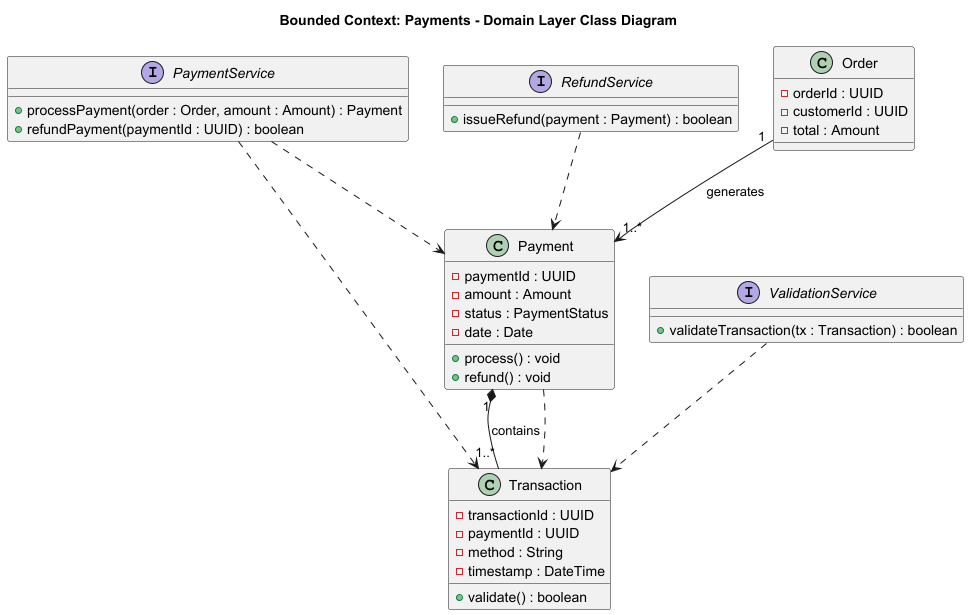

The diagram above was rendered by PlantUML. Its source (embedded in the PNG):
@startuml Bounded_Context_Payments_Domain_Layer_Final

title Bounded Context: Payments - Domain Layer Class Diagram

' Servicios de Dominio
interface PaymentService  {
  + processPayment(order : Order, amount : Amount) : Payment
  + refundPayment(paymentId : UUID) : boolean
}

interface RefundService  {
  + issueRefund(payment : Payment) : boolean
}

interface ValidationService {
  + validateTransaction(tx : Transaction) : boolean
}

' Entidades
class Order {
  - orderId : UUID
  - customerId : UUID
  - total : Amount
}

class Payment {
  - paymentId : UUID
  - amount : Amount
  - status : PaymentStatus
  - date : Date
  + process() : void
  + refund() : void
}

class Transaction {
  - transactionId : UUID
  - paymentId : UUID
  - method : String
  - timestamp : DateTime
  + validate() : boolean
}

' Relaciones de Asociación y Composición
Order "1" --> "1..*" Payment : generates
Payment "1" *-- "1..*" Transaction : contains

' Dependencias de Servicios (¡CORREGIDAS SEGÚN EL DIAGRAMA!)

' 1. PaymentService depende de Payment (para refundPayment)
PaymentService ..> Payment

' 2. PaymentService depende de Transaction (SEGÚN LA LÍNEA VISUAL)
PaymentService ..> Transaction

' 3. RefundService depende de Payment
RefundService ..> Payment

' 4. ValidationService depende de Transaction
ValidationService ..> Transaction

' 5. Dependencia interna de Payment (para sus operaciones)
Payment ..> Transaction

@enduml